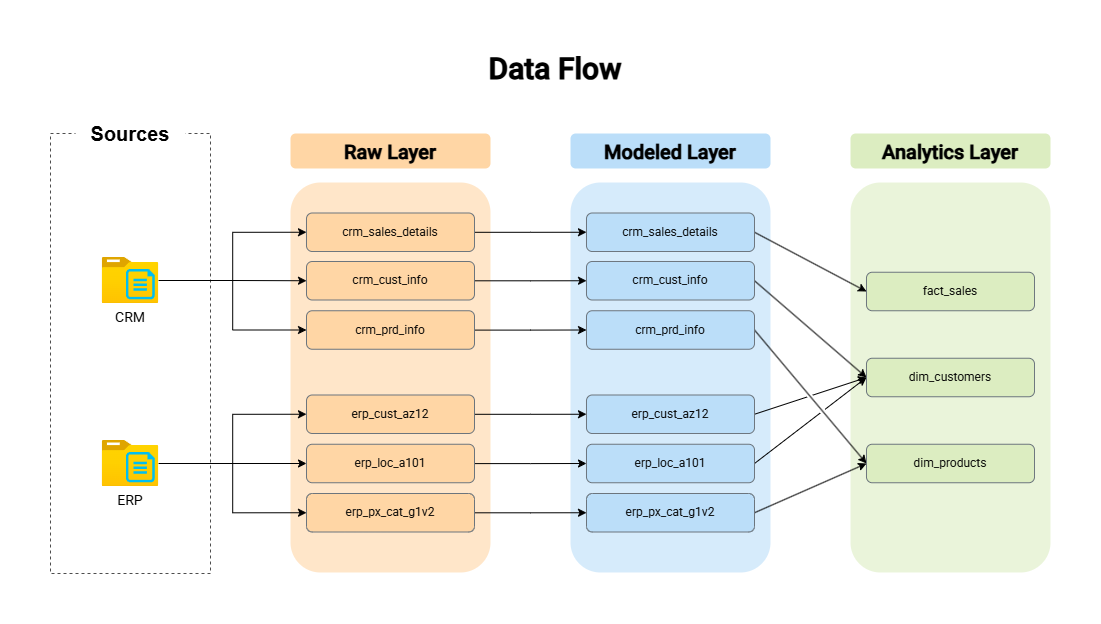

The diagram above was exported from draw.io. Its source (the exported page's mxGraphModel, read from the mxfile embedded in the PNG):
<mxGraphModel dx="1554" dy="850" grid="1" gridSize="10" guides="1" tooltips="1" connect="1" arrows="1" fold="1" page="1" pageScale="1" pageWidth="1169" pageHeight="827" math="0" shadow="0">
  <root>
    <mxCell id="0" />
    <mxCell id="1" parent="0" />
    <mxCell id="nta4nTwZczfhEXt5wdB7-1" parent="1" style="rounded=0;whiteSpace=wrap;html=1;dashed=1;fillColor=none;strokeColor=#4D4D4D;" value="" vertex="1">
      <mxGeometry height="440" width="160" x="80" y="200" as="geometry" />
    </mxCell>
    <mxCell id="IvuX1hY_dAzYpDByWaQO-58" parent="1" style="rounded=0;whiteSpace=wrap;html=1;strokeColor=none;fontStyle=1" value="&lt;font style=&quot;font-size: 20px;&quot;&gt;Sources&lt;/font&gt;" vertex="1">
      <mxGeometry height="30" width="110" x="105" y="185" as="geometry" />
    </mxCell>
    <mxCell id="IvuX1hY_dAzYpDByWaQO-67" connectable="0" parent="1" style="group" value="" vertex="1">
      <mxGeometry height="76" width="56.68000000000001" x="131.66" y="324" as="geometry" />
    </mxCell>
    <mxCell id="x4dqcKZouNOLqiowu3Vl-4" connectable="0" parent="IvuX1hY_dAzYpDByWaQO-67" style="group;aspect=fixed;" value="" vertex="1">
      <mxGeometry height="46" width="56.68" as="geometry" />
    </mxCell>
    <mxCell id="x4dqcKZouNOLqiowu3Vl-1" parent="x4dqcKZouNOLqiowu3Vl-4" style="image;aspect=fixed;html=1;points=[];align=center;fontSize=12;image=img/lib/azure2/general/Folder_Blank.svg;" value="" vertex="1">
      <mxGeometry height="46.00000000000001" width="56.67857142857142" as="geometry" />
    </mxCell>
    <mxCell id="x4dqcKZouNOLqiowu3Vl-3" parent="x4dqcKZouNOLqiowu3Vl-4" style="verticalLabelPosition=bottom;html=1;verticalAlign=top;align=center;strokeColor=none;fillColor=#00BEF2;shape=mxgraph.azure.cloud_services_configuration_file;pointerEvents=1;aspect=fixed;" value="" vertex="1">
      <mxGeometry height="30.286071428571425" width="28.75" x="23.822028985507245" y="11.5" as="geometry" />
    </mxCell>
    <mxCell id="IvuX1hY_dAzYpDByWaQO-65" parent="IvuX1hY_dAzYpDByWaQO-67" style="text;html=1;whiteSpace=wrap;strokeColor=none;fillColor=none;align=center;verticalAlign=middle;rounded=0;autosize=1;resizable=0;fontSize=14;fontFamily=Roboto;fontSource=https%3A%2F%2Ffonts.googleapis.com%2Fcss%3Ffamily%3DRoboto;container=0;" value="CRM" vertex="1">
      <mxGeometry height="30" width="50" x="3.3400000000000034" y="46" as="geometry" />
    </mxCell>
    <mxCell id="IvuX1hY_dAzYpDByWaQO-68" connectable="0" parent="1" style="group" value="" vertex="1">
      <mxGeometry height="76" width="56.68000000000001" x="131.66" y="507" as="geometry" />
    </mxCell>
    <mxCell id="IvuX1hY_dAzYpDByWaQO-60" connectable="0" parent="IvuX1hY_dAzYpDByWaQO-68" style="group;aspect=fixed;" value="" vertex="1">
      <mxGeometry height="46" width="56.68" as="geometry" />
    </mxCell>
    <mxCell id="IvuX1hY_dAzYpDByWaQO-61" parent="IvuX1hY_dAzYpDByWaQO-60" style="image;aspect=fixed;html=1;points=[];align=center;fontSize=12;image=img/lib/azure2/general/Folder_Blank.svg;" value="" vertex="1">
      <mxGeometry height="46.00000000000001" width="56.67857142857142" as="geometry" />
    </mxCell>
    <mxCell id="IvuX1hY_dAzYpDByWaQO-62" parent="IvuX1hY_dAzYpDByWaQO-60" style="verticalLabelPosition=bottom;html=1;verticalAlign=top;align=center;strokeColor=none;fillColor=#00BEF2;shape=mxgraph.azure.cloud_services_configuration_file;pointerEvents=1;aspect=fixed;" value="" vertex="1">
      <mxGeometry height="30.286071428571425" width="28.75" x="23.822028985507245" y="11.5" as="geometry" />
    </mxCell>
    <mxCell id="IvuX1hY_dAzYpDByWaQO-66" parent="IvuX1hY_dAzYpDByWaQO-68" style="text;html=1;whiteSpace=wrap;strokeColor=none;fillColor=none;align=center;verticalAlign=middle;rounded=0;autosize=1;resizable=0;fontSize=14;fontFamily=Roboto;fontSource=https%3A%2F%2Ffonts.googleapis.com%2Fcss%3Ffamily%3DRoboto;container=0;" value="ERP" vertex="1">
      <mxGeometry height="30" width="50" x="3.3400000000000034" y="46" as="geometry" />
    </mxCell>
    <mxCell id="IvuX1hY_dAzYpDByWaQO-94" parent="1" style="rounded=0;whiteSpace=wrap;html=1;strokeColor=none;fontStyle=1;fontFamily=Roboto;fontSource=https%3A%2F%2Ffonts.googleapis.com%2Fcss%3Ffamily%3DRoboto;fontSize=30;" value="&lt;font&gt;Data Flow&lt;/font&gt;" vertex="1">
      <mxGeometry height="30" width="340" x="415" y="120" as="geometry" />
    </mxCell>
    <mxCell id="IvuX1hY_dAzYpDByWaQO-41" parent="1" style="rounded=1;whiteSpace=wrap;html=1;fillColor=#DCEDC1;strokeColor=none;strokeWidth=1;perimeterSpacing=0;shadow=0;glass=0;gradientColor=none;opacity=60;container=0;" value="" vertex="1">
      <mxGeometry height="390" width="200" x="880" y="249" as="geometry" />
    </mxCell>
    <mxCell id="IvuX1hY_dAzYpDByWaQO-40" parent="1" style="rounded=1;whiteSpace=wrap;html=1;fillColor=#BBDEF9;strokeColor=none;strokeWidth=1;perimeterSpacing=0;shadow=0;glass=0;gradientColor=none;opacity=60;container=0;" value="" vertex="1">
      <mxGeometry height="390" width="200" x="600" y="249" as="geometry" />
    </mxCell>
    <mxCell id="nta4nTwZczfhEXt5wdB7-5" parent="1" style="rounded=1;whiteSpace=wrap;html=1;fillColor=#FFD6A5;strokeColor=none;strokeWidth=1;perimeterSpacing=0;shadow=0;glass=0;gradientColor=none;opacity=60;container=0;" value="" vertex="1">
      <mxGeometry height="390" width="200" x="319.99999999999994" y="249" as="geometry" />
    </mxCell>
    <mxCell id="nta4nTwZczfhEXt5wdB7-6" parent="1" style="rounded=1;whiteSpace=wrap;html=1;strokeColor=none;fillColor=#FFD6A5;gradientColor=none;fontFamily=Roboto;fontSource=https%3A%2F%2Ffonts.googleapis.com%2Fcss%3Ffamily%3DRoboto;fontStyle=1;fontSize=20;container=0;textShadow=0;labelBackgroundColor=none;labelBorderColor=none;" value="&lt;span&gt;Raw Layer&lt;/span&gt;" vertex="1">
      <mxGeometry height="35" width="200" x="320" y="200" as="geometry" />
    </mxCell>
    <mxCell id="IvuX1hY_dAzYpDByWaQO-38" parent="1" style="rounded=1;whiteSpace=wrap;html=1;strokeColor=none;fillColor=#BBDEF9;gradientColor=none;fontFamily=Roboto;fontSource=https%3A%2F%2Ffonts.googleapis.com%2Fcss%3Ffamily%3DRoboto;fontStyle=1;fontSize=20;container=0;" value="Modeled Layer" vertex="1">
      <mxGeometry height="35" width="200" x="600" y="200" as="geometry" />
    </mxCell>
    <mxCell id="IvuX1hY_dAzYpDByWaQO-39" parent="1" style="rounded=1;whiteSpace=wrap;html=1;strokeColor=none;fillColor=#DCEDC1;gradientColor=none;fontFamily=Roboto;fontSource=https%3A%2F%2Ffonts.googleapis.com%2Fcss%3Ffamily%3DRoboto;fontStyle=1;fontSize=20;container=0;" value="Analytics Layer" vertex="1">
      <mxGeometry height="35" width="200" x="880" y="200" as="geometry" />
    </mxCell>
    <mxCell id="IvuX1hY_dAzYpDByWaQO-111" edge="1" parent="1" source="IvuX1hY_dAzYpDByWaQO-14" style="edgeStyle=orthogonalEdgeStyle;rounded=0;orthogonalLoop=1;jettySize=auto;html=1;entryX=0;entryY=0.5;entryDx=0;entryDy=0;" target="IvuX1hY_dAzYpDByWaQO-101">
      <mxGeometry relative="1" as="geometry" />
    </mxCell>
    <mxCell id="IvuX1hY_dAzYpDByWaQO-14" parent="1" style="rounded=1;whiteSpace=wrap;html=1;fillColor=light-dark(#FFD6A5,#4B2D08);strokeColor=#6C757D;glass=0;gradientColor=none;strokeWidth=1;container=0;fontFamily=Roboto;fontSource=https%3A%2F%2Ffonts.googleapis.com%2Fcss%3Ffamily%3DRoboto;" value="crm_sales_details" vertex="1">
      <mxGeometry height="38.5" width="168" x="336" y="279.5" as="geometry" />
    </mxCell>
    <mxCell id="IvuX1hY_dAzYpDByWaQO-112" edge="1" parent="1" source="IvuX1hY_dAzYpDByWaQO-95" style="edgeStyle=orthogonalEdgeStyle;rounded=0;orthogonalLoop=1;jettySize=auto;html=1;entryX=0;entryY=0.5;entryDx=0;entryDy=0;" target="IvuX1hY_dAzYpDByWaQO-102">
      <mxGeometry relative="1" as="geometry" />
    </mxCell>
    <mxCell id="IvuX1hY_dAzYpDByWaQO-95" parent="1" style="rounded=1;whiteSpace=wrap;html=1;fillColor=light-dark(#FFD6A5,#4B2D08);strokeColor=#6C757D;glass=0;gradientColor=none;strokeWidth=1;container=0;fontFamily=Roboto;fontSource=https%3A%2F%2Ffonts.googleapis.com%2Fcss%3Ffamily%3DRoboto;" value="crm_cust_info" vertex="1">
      <mxGeometry height="38.5" width="168" x="336" y="328" as="geometry" />
    </mxCell>
    <mxCell id="IvuX1hY_dAzYpDByWaQO-113" edge="1" parent="1" source="IvuX1hY_dAzYpDByWaQO-96" style="edgeStyle=orthogonalEdgeStyle;rounded=0;orthogonalLoop=1;jettySize=auto;html=1;entryX=0;entryY=0.5;entryDx=0;entryDy=0;" target="IvuX1hY_dAzYpDByWaQO-103">
      <mxGeometry relative="1" as="geometry" />
    </mxCell>
    <mxCell id="IvuX1hY_dAzYpDByWaQO-96" parent="1" style="rounded=1;whiteSpace=wrap;html=1;fillColor=light-dark(#FFD6A5,#4B2D08);strokeColor=#6C757D;glass=0;gradientColor=none;strokeWidth=1;container=0;fontFamily=Roboto;fontSource=https%3A%2F%2Ffonts.googleapis.com%2Fcss%3Ffamily%3DRoboto;" value="crm_prd_info" vertex="1">
      <mxGeometry height="38.5" width="168" x="336" y="377.25" as="geometry" />
    </mxCell>
    <mxCell id="IvuX1hY_dAzYpDByWaQO-114" edge="1" parent="1" source="IvuX1hY_dAzYpDByWaQO-97" style="edgeStyle=orthogonalEdgeStyle;rounded=0;orthogonalLoop=1;jettySize=auto;html=1;entryX=0;entryY=0.5;entryDx=0;entryDy=0;" target="IvuX1hY_dAzYpDByWaQO-104">
      <mxGeometry relative="1" as="geometry" />
    </mxCell>
    <mxCell id="IvuX1hY_dAzYpDByWaQO-97" parent="1" style="rounded=1;whiteSpace=wrap;html=1;fillColor=light-dark(#FFD6A5,#4B2D08);strokeColor=#6C757D;glass=0;gradientColor=none;strokeWidth=1;container=0;fontFamily=Roboto;fontSource=https%3A%2F%2Ffonts.googleapis.com%2Fcss%3Ffamily%3DRoboto;" value="erp_cust_az12" vertex="1">
      <mxGeometry height="38.5" width="168" x="336" y="461.5" as="geometry" />
    </mxCell>
    <mxCell id="IvuX1hY_dAzYpDByWaQO-115" edge="1" parent="1" source="IvuX1hY_dAzYpDByWaQO-98" style="edgeStyle=orthogonalEdgeStyle;rounded=0;orthogonalLoop=1;jettySize=auto;html=1;entryX=0;entryY=0.5;entryDx=0;entryDy=0;" target="IvuX1hY_dAzYpDByWaQO-105">
      <mxGeometry relative="1" as="geometry" />
    </mxCell>
    <mxCell id="IvuX1hY_dAzYpDByWaQO-98" parent="1" style="rounded=1;whiteSpace=wrap;html=1;fillColor=light-dark(#FFD6A5,#4B2D08);strokeColor=#6C757D;glass=0;gradientColor=none;strokeWidth=1;container=0;fontFamily=Roboto;fontSource=https%3A%2F%2Ffonts.googleapis.com%2Fcss%3Ffamily%3DRoboto;" value="erp_loc_a101" vertex="1">
      <mxGeometry height="38.5" width="168" x="336" y="510.75" as="geometry" />
    </mxCell>
    <mxCell id="IvuX1hY_dAzYpDByWaQO-116" edge="1" parent="1" source="IvuX1hY_dAzYpDByWaQO-99" style="edgeStyle=orthogonalEdgeStyle;rounded=0;orthogonalLoop=1;jettySize=auto;html=1;entryX=0;entryY=0.5;entryDx=0;entryDy=0;" target="IvuX1hY_dAzYpDByWaQO-106">
      <mxGeometry relative="1" as="geometry" />
    </mxCell>
    <mxCell id="IvuX1hY_dAzYpDByWaQO-99" parent="1" style="rounded=1;whiteSpace=wrap;html=1;fillColor=light-dark(#FFD6A5,#4B2D08);strokeColor=#6C757D;glass=0;gradientColor=none;strokeWidth=1;container=0;fontFamily=Roboto;fontSource=https%3A%2F%2Ffonts.googleapis.com%2Fcss%3Ffamily%3DRoboto;" value="erp_px_cat_g1v2" vertex="1">
      <mxGeometry height="38.5" width="168" x="336" y="560" as="geometry" />
    </mxCell>
    <mxCell id="IvuX1hY_dAzYpDByWaQO-117" edge="1" parent="1" source="IvuX1hY_dAzYpDByWaQO-101" style="rounded=0;orthogonalLoop=1;jettySize=auto;html=1;entryX=0;entryY=0.5;entryDx=0;entryDy=0;exitX=1;exitY=0.5;exitDx=0;exitDy=0;" target="IvuX1hY_dAzYpDByWaQO-107">
      <mxGeometry relative="1" as="geometry" />
    </mxCell>
    <mxCell id="IvuX1hY_dAzYpDByWaQO-101" parent="1" style="rounded=1;whiteSpace=wrap;html=1;fillColor=light-dark(#BBDEF9,#4B2D08);strokeColor=#6C757D;glass=0;gradientColor=none;strokeWidth=1;container=0;fontFamily=Roboto;fontSource=https%3A%2F%2Ffonts.googleapis.com%2Fcss%3Ffamily%3DRoboto;" value="crm_sales_details" vertex="1">
      <mxGeometry height="38.5" width="168" x="616" y="279.5" as="geometry" />
    </mxCell>
    <mxCell id="IvuX1hY_dAzYpDByWaQO-118" edge="1" parent="1" source="IvuX1hY_dAzYpDByWaQO-102" style="rounded=0;orthogonalLoop=1;jettySize=auto;html=1;entryX=0;entryY=0.5;entryDx=0;entryDy=0;exitX=1;exitY=0.5;exitDx=0;exitDy=0;" target="IvuX1hY_dAzYpDByWaQO-108">
      <mxGeometry relative="1" as="geometry" />
    </mxCell>
    <mxCell id="IvuX1hY_dAzYpDByWaQO-102" parent="1" style="rounded=1;whiteSpace=wrap;html=1;fillColor=light-dark(#BBDEF9,#4B2D08);strokeColor=#6C757D;glass=0;gradientColor=none;strokeWidth=1;container=0;fontFamily=Roboto;fontSource=https%3A%2F%2Ffonts.googleapis.com%2Fcss%3Ffamily%3DRoboto;" value="crm_cust_info" vertex="1">
      <mxGeometry height="38.5" width="168" x="616" y="328" as="geometry" />
    </mxCell>
    <mxCell id="IvuX1hY_dAzYpDByWaQO-119" edge="1" parent="1" source="IvuX1hY_dAzYpDByWaQO-103" style="rounded=0;orthogonalLoop=1;jettySize=auto;html=1;entryX=0;entryY=0.5;entryDx=0;entryDy=0;exitX=1;exitY=0.5;exitDx=0;exitDy=0;" target="IvuX1hY_dAzYpDByWaQO-109">
      <mxGeometry relative="1" as="geometry" />
    </mxCell>
    <mxCell id="IvuX1hY_dAzYpDByWaQO-103" parent="1" style="rounded=1;whiteSpace=wrap;html=1;fillColor=light-dark(#BBDEF9,#4B2D08);strokeColor=#6C757D;glass=0;gradientColor=none;strokeWidth=1;container=0;fontFamily=Roboto;fontSource=https%3A%2F%2Ffonts.googleapis.com%2Fcss%3Ffamily%3DRoboto;" value="crm_prd_info" vertex="1">
      <mxGeometry height="38.5" width="168" x="616" y="377.25" as="geometry" />
    </mxCell>
    <mxCell id="IvuX1hY_dAzYpDByWaQO-120" edge="1" parent="1" source="IvuX1hY_dAzYpDByWaQO-104" style="rounded=0;orthogonalLoop=1;jettySize=auto;html=1;entryX=0;entryY=0.5;entryDx=0;entryDy=0;exitX=1;exitY=0.5;exitDx=0;exitDy=0;flowAnimation=0;curved=0;jumpStyle=gap;" target="IvuX1hY_dAzYpDByWaQO-108">
      <mxGeometry relative="1" as="geometry" />
    </mxCell>
    <mxCell id="IvuX1hY_dAzYpDByWaQO-104" parent="1" style="rounded=1;whiteSpace=wrap;html=1;fillColor=light-dark(#BBDEF9,#4B2D08);strokeColor=#6C757D;glass=0;gradientColor=none;strokeWidth=1;container=0;fontFamily=Roboto;fontSource=https%3A%2F%2Ffonts.googleapis.com%2Fcss%3Ffamily%3DRoboto;" value="erp_cust_az12" vertex="1">
      <mxGeometry height="38.5" width="168" x="616" y="461.5" as="geometry" />
    </mxCell>
    <mxCell id="IvuX1hY_dAzYpDByWaQO-121" edge="1" parent="1" source="IvuX1hY_dAzYpDByWaQO-105" style="rounded=0;orthogonalLoop=1;jettySize=auto;html=1;entryX=0;entryY=0.5;entryDx=0;entryDy=0;exitX=1;exitY=0.5;exitDx=0;exitDy=0;jumpStyle=gap;" target="IvuX1hY_dAzYpDByWaQO-108">
      <mxGeometry relative="1" as="geometry" />
    </mxCell>
    <mxCell id="IvuX1hY_dAzYpDByWaQO-105" parent="1" style="rounded=1;whiteSpace=wrap;html=1;fillColor=light-dark(#BBDEF9,#4B2D08);strokeColor=#6C757D;glass=0;gradientColor=none;strokeWidth=1;container=0;fontFamily=Roboto;fontSource=https%3A%2F%2Ffonts.googleapis.com%2Fcss%3Ffamily%3DRoboto;" value="erp_loc_a101" vertex="1">
      <mxGeometry height="38.5" width="168" x="616" y="510.75" as="geometry" />
    </mxCell>
    <mxCell id="IvuX1hY_dAzYpDByWaQO-122" edge="1" parent="1" source="IvuX1hY_dAzYpDByWaQO-106" style="rounded=0;orthogonalLoop=1;jettySize=auto;html=1;entryX=0;entryY=0.5;entryDx=0;entryDy=0;exitX=1;exitY=0.5;exitDx=0;exitDy=0;" target="IvuX1hY_dAzYpDByWaQO-109">
      <mxGeometry relative="1" as="geometry" />
    </mxCell>
    <mxCell id="IvuX1hY_dAzYpDByWaQO-106" parent="1" style="rounded=1;whiteSpace=wrap;html=1;fillColor=light-dark(#BBDEF9,#4B2D08);strokeColor=#6C757D;glass=0;gradientColor=none;strokeWidth=1;container=0;fontFamily=Roboto;fontSource=https%3A%2F%2Ffonts.googleapis.com%2Fcss%3Ffamily%3DRoboto;" value="erp_px_cat_g1v2" vertex="1">
      <mxGeometry height="38.5" width="168" x="616" y="560" as="geometry" />
    </mxCell>
    <mxCell id="IvuX1hY_dAzYpDByWaQO-107" parent="1" style="rounded=1;whiteSpace=wrap;html=1;fillColor=light-dark(#DCEDC1,#4B2D08);strokeColor=#6C757D;glass=0;gradientColor=none;strokeWidth=1;container=0;fontFamily=Roboto;fontSource=https%3A%2F%2Ffonts.googleapis.com%2Fcss%3Ffamily%3DRoboto;" value="fact_sales" vertex="1">
      <mxGeometry height="38.5" width="168" x="896" y="338.75" as="geometry" />
    </mxCell>
    <mxCell id="IvuX1hY_dAzYpDByWaQO-108" parent="1" style="rounded=1;whiteSpace=wrap;html=1;fillColor=light-dark(#DCEDC1,#4B2D08);strokeColor=#6C757D;glass=0;gradientColor=none;strokeWidth=1;container=0;fontFamily=Roboto;fontSource=https%3A%2F%2Ffonts.googleapis.com%2Fcss%3Ffamily%3DRoboto;" value="dim_customers" vertex="1">
      <mxGeometry height="38.5" width="168" x="896" y="424.75" as="geometry" />
    </mxCell>
    <mxCell id="IvuX1hY_dAzYpDByWaQO-109" parent="1" style="rounded=1;whiteSpace=wrap;html=1;fillColor=light-dark(#DCEDC1,#4B2D08);strokeColor=#6C757D;glass=0;gradientColor=none;strokeWidth=1;container=0;fontFamily=Roboto;fontSource=https%3A%2F%2Ffonts.googleapis.com%2Fcss%3Ffamily%3DRoboto;" value="dim_products" vertex="1">
      <mxGeometry height="38.5" width="168" x="896" y="510.75" as="geometry" />
    </mxCell>
    <mxCell id="IvuX1hY_dAzYpDByWaQO-123" edge="1" parent="1" source="x4dqcKZouNOLqiowu3Vl-1" style="edgeStyle=orthogonalEdgeStyle;rounded=0;orthogonalLoop=1;jettySize=auto;html=1;entryX=0;entryY=0.5;entryDx=0;entryDy=0;" target="IvuX1hY_dAzYpDByWaQO-14">
      <mxGeometry relative="1" as="geometry" />
    </mxCell>
    <mxCell id="IvuX1hY_dAzYpDByWaQO-124" edge="1" parent="1" source="x4dqcKZouNOLqiowu3Vl-1" style="edgeStyle=orthogonalEdgeStyle;rounded=0;orthogonalLoop=1;jettySize=auto;html=1;entryX=0;entryY=0.5;entryDx=0;entryDy=0;" target="IvuX1hY_dAzYpDByWaQO-95">
      <mxGeometry relative="1" as="geometry" />
    </mxCell>
    <mxCell id="IvuX1hY_dAzYpDByWaQO-125" edge="1" parent="1" source="x4dqcKZouNOLqiowu3Vl-1" style="edgeStyle=orthogonalEdgeStyle;rounded=0;orthogonalLoop=1;jettySize=auto;html=1;entryX=0;entryY=0.5;entryDx=0;entryDy=0;" target="IvuX1hY_dAzYpDByWaQO-96">
      <mxGeometry relative="1" as="geometry" />
    </mxCell>
    <mxCell id="IvuX1hY_dAzYpDByWaQO-126" edge="1" parent="1" source="IvuX1hY_dAzYpDByWaQO-61" style="edgeStyle=orthogonalEdgeStyle;rounded=0;orthogonalLoop=1;jettySize=auto;html=1;entryX=0;entryY=0.5;entryDx=0;entryDy=0;" target="IvuX1hY_dAzYpDByWaQO-97">
      <mxGeometry relative="1" as="geometry" />
    </mxCell>
    <mxCell id="IvuX1hY_dAzYpDByWaQO-127" edge="1" parent="1" source="IvuX1hY_dAzYpDByWaQO-61" style="edgeStyle=orthogonalEdgeStyle;rounded=0;orthogonalLoop=1;jettySize=auto;html=1;entryX=0;entryY=0.5;entryDx=0;entryDy=0;" target="IvuX1hY_dAzYpDByWaQO-98">
      <mxGeometry relative="1" as="geometry" />
    </mxCell>
    <mxCell id="IvuX1hY_dAzYpDByWaQO-128" edge="1" parent="1" source="IvuX1hY_dAzYpDByWaQO-61" style="edgeStyle=orthogonalEdgeStyle;rounded=0;orthogonalLoop=1;jettySize=auto;html=1;entryX=0;entryY=0.5;entryDx=0;entryDy=0;" target="IvuX1hY_dAzYpDByWaQO-99">
      <mxGeometry relative="1" as="geometry" />
    </mxCell>
  </root>
</mxGraphModel>